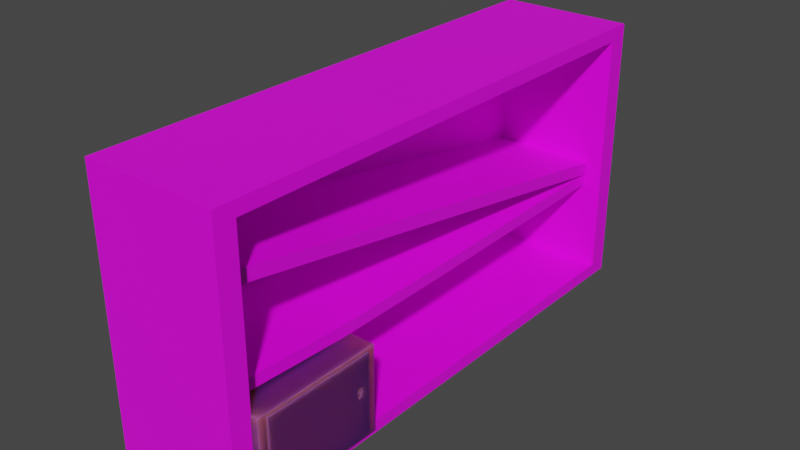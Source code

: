 # Source: Shelf.blend  (saved by Blender 3.6.13; exported with 4.5.12 LTS)
import bpy
from mathutils import Matrix  # noqa: F401  (used for matrix-valued properties, if any)

bpy.ops.wm.read_factory_settings(use_empty=True)
scene = bpy.context.scene
scene.name = 'Scene'

# ---- collections
col_collection = bpy.data.collections.new('Collection'); scene.collection.children.link(col_collection)

# ---- images (referenced by path relative to the original .blend; pixels are not part of the script)
import os
ASSET_DIR = os.environ.get("B2B_ASSET_DIR", "")  # directory of the original .blend (textures are referenced by path, not embedded)
HERE = os.path.dirname(os.path.abspath(__file__))  # packed textures are extracted next to this script under _unpacked/

def load_image(name, relpath, width, height, colorspace="sRGB"):
    """Load a texture the original file referenced (path relative to the .blend, or extracted next to this script)."""
    p = next((c for c in (os.path.join(HERE, relpath), os.path.join(ASSET_DIR, relpath)) if relpath and os.path.exists(c)), "")
    if p:
        img = bpy.data.images.load(p, check_existing=True)
        img.name = name
    else:  # same state as the original file: an image datablock whose file is absent (Cycles renders it pink)
        img = bpy.data.images.new(name, width, height)
        img.source = "FILE"
        img.filepath = "//" + (relpath or name)
    img.colorspace_settings.name = colorspace
    return img
img_albedo_4k__slxoejhp_jpg_002 = load_image('Albedo_4K__slxoejhp.jpg.002', 'Downloads/old-wooden-bookshelves/textures/Albedo_4K__slxoejhp.jpg', 1024, 1024, 'sRGB')
img_rust_jpg = load_image('rust.jpg', 'Downloads/rust.jpg', 1024, 1024, 'sRGB')
img_bright_metal_background_metallic_brushed_surface_your_design_54 = load_image('bright-metal-background-metallic-brushed-surface-your-design_54', 'Downloads/bright-metal-background-metallic-brushed-surface-your-design_547648-596.jpg.webp', 1024, 1024, 'sRGB')
img_rust_jpg_001 = load_image('rust.jpg.001', 'Downloads/rust.jpg', 1024, 1024, 'Linear CIE-XYZ D65')

# ---- materials (node trees are filled in below, after node groups)
mat_material_002 = bpy.data.materials.new('Material.002')
mat_material_002.use_transparent_shadow = False
mat_material_003 = bpy.data.materials.new('Material.003')
mat_material_003.use_transparent_shadow = False
mat_material_001 = bpy.data.materials.new('Material.001')
mat_material_001.use_transparent_shadow = False

# ---- material node trees
mat_material_002.use_nodes = True; mat_material_002.node_tree.nodes.clear()
_N = mat_material_002.node_tree.nodes; _L = mat_material_002.node_tree.links
n0 = _N.new('ShaderNodeBsdfPrincipled'); n0.name = 'Principled BSDF'; n0.location = (10, 300)
n0.distribution = 'GGX'
n0.subsurface_method = 'RANDOM_WALK_SKIN'
n0.inputs[3].default_value = 1.45
n0.inputs[27].default_value = (0.0, 0.0, 0.0, 1.0)
n0.inputs[28].default_value = 1.0
n1 = _N.new('ShaderNodeOutputMaterial'); n1.name = 'Material Output'; n1.location = (300, 300)
n2 = _N.new('ShaderNodeTexImage'); n2.name = 'Image Texture'; n2.location = (-291, 218)
n2.image = img_albedo_4k__slxoejhp_jpg_002
_L.new(n0.outputs[0], n1.inputs[0])
_L.new(n2.outputs[0], n0.inputs[0])
n1.is_active_output = True
mat_material_003.use_nodes = True; mat_material_003.node_tree.nodes.clear()
_N = mat_material_003.node_tree.nodes; _L = mat_material_003.node_tree.links
n0 = _N.new('ShaderNodeOutputMaterial'); n0.name = 'Material Output'; n0.location = (300, 300)
n1 = _N.new('ShaderNodeTexImage'); n1.name = 'Image Texture'; n1.location = (-299, 153)
n1.image = img_rust_jpg
n2 = _N.new('ShaderNodeBsdfPrincipled'); n2.name = 'Principled BSDF'; n2.location = (10, 300)
n2.distribution = 'GGX'
n2.subsurface_method = 'RANDOM_WALK_SKIN'
n2.inputs[3].default_value = 1.45
n2.inputs[8].default_value = 1.0
n2.inputs[10].default_value = 0.5
n2.inputs[27].default_value = (0.0, 0.0, 0.0, 1.0)
n2.inputs[28].default_value = 1.0
n3 = _N.new('ShaderNodeMix'); n3.name = 'Mix'; n3.location = (-160, 180)
n3.data_type = 'RGBA'
n3.inputs[6].default_value = (0.08692, 0.08692, 0.08692, 1.0)
_L.new(n2.outputs[0], n0.inputs[0])
_L.new(n1.outputs[0], n3.inputs[7])
_L.new(n3.outputs[2], n2.inputs[0])
n0.is_active_output = True
mat_material_001.use_nodes = True; mat_material_001.node_tree.nodes.clear()
_N = mat_material_001.node_tree.nodes; _L = mat_material_001.node_tree.links
n0 = _N.new('ShaderNodeOutputMaterial'); n0.name = 'Material Output'; n0.location = (348, 300)
n1 = _N.new('ShaderNodeBsdfPrincipled'); n1.name = 'Principled BSDF'; n1.location = (58, 300)
n1.distribution = 'GGX'
n1.subsurface_method = 'RANDOM_WALK_SKIN'
n1.inputs[3].default_value = 1.45
n1.inputs[8].default_value = 1.0
n1.inputs[9].default_value = (1.0, 1.0, 0.1)
n1.inputs[10].default_value = 0.1
n1.inputs[27].default_value = (0.0, 0.0, 0.0, 1.0)
n1.inputs[28].default_value = 1.0
n2 = _N.new('ShaderNodeTexImage'); n2.name = 'Image Texture'; n2.location = (-263, 192)
n2.image = img_bright_metal_background_metallic_brushed_surface_your_design_54
n3 = _N.new('ShaderNodeTexImage'); n3.name = 'Image Texture.001'; n3.location = (-583, 139)
n3.image = img_rust_jpg_001
n4 = _N.new('ShaderNodeMix'); n4.name = 'Mix'; n4.location = (-112, 180)
n4.data_type = 'RGBA'
n4.inputs[0].default_value = 0.1
n4.inputs[6].default_value = (0.01384, 0.01384, 0.01384, 1.0)
_L.new(n1.outputs[0], n0.inputs[0])
_L.new(n3.outputs[0], n2.inputs[0])
_L.new(n2.outputs[0], n4.inputs[7])
_L.new(n4.outputs[2], n1.inputs[0])
n0.is_active_output = True

# ---- world
world_world = bpy.data.worlds.new('World'); scene.world = world_world
world_world.use_nodes = True; world_world.node_tree.nodes.clear()
_N = world_world.node_tree.nodes; _L = world_world.node_tree.links
n0 = _N.new('ShaderNodeOutputWorld'); n0.name = 'World Output'; n0.location = (300, 300)
n1 = _N.new('ShaderNodeBackground'); n1.name = 'Background'; n1.location = (10, 300)
n1.inputs[0].default_value = (0.05088, 0.05088, 0.05088, 1.0)
_L.new(n1.outputs[0], n0.inputs[0])
n0.is_active_output = True
world_world.color = (0.05088, 0.05088, 0.05088)
world_world.use_sun_shadow = False
world_world.sun_shadow_jitter_overblur = 0.0

# ---- meshes
me_cube_001 = bpy.data.meshes.new('Cube.001')
me_cube_001.from_pydata([(0.4163, 1.519, 1.591), (0.4163, 1.519, 0.06702), (0.4163, -1.519, 1.591), (0.4163, -1.519, 0.06702), (-0.4183, 1.646, 1.675), (-0.4183, 1.646, -0.01006), (-0.4183, -1.646, 1.675), (-0.4183, -1.646, -0.01006), (0.4163, 1.646, 1.675), (0.4163, 1.646, -0.01006), (0.4163, -1.646, 1.675), (0.4163, -1.646, -0.01006), (-0.3434, 1.519, 1.591), (-0.3434, 1.519, 0.06702), (-0.3434, -1.519, 1.591), (-0.3434, -1.519, 0.06702), (-0.3434, 1.519, 0.6961), (-0.3434, 1.519, 0.6229), (-0.3434, -1.519, 0.6961), (-0.3434, -1.519, 0.6229), (0.3058, 1.519, 0.6961), (0.3058, 1.519, 0.6229), (0.3058, -1.519, 0.6961), (0.3058, -1.519, 0.6229), (-0.3549, 1.531, 0.7731), (-0.3549, 1.498, 0.7001), (-0.3549, -1.498, 1.288), (-0.3549, -1.531, 1.215), (0.3173, 1.531, 0.7731), (0.3173, 1.498, 0.7001), (0.3173, -1.498, 1.288), (0.3173, -1.531, 1.215), (-0.3434, 0.7594, 0.6826), (-0.3434, -4.905e-08, 0.6689), (-0.3434, -0.7594, 0.6649), (-0.3434, -0.7594, 0.5917), (-0.3434, 4.905e-08, 0.5957), (-0.3434, 0.7594, 0.6094), (0.3058, 0.7594, 0.6826), (0.3058, -4.905e-08, 0.6689), (0.3058, -0.7594, 0.6649), (0.3058, -0.7594, 0.5917), (0.3058, 4.905e-08, 0.5957), (0.3058, 0.7594, 0.6094)], [], [(8, 4, 6, 10), (11, 10, 6, 7), (7, 6, 4, 5), (5, 9, 11, 7), (3, 1, 13, 15), (5, 4, 8, 9), (0, 1, 9, 8), (3, 2, 10, 11), (2, 0, 8, 10), (1, 3, 11, 9), (13, 12, 14, 15), (2, 3, 15, 14), (0, 2, 14, 12), (1, 0, 12, 13), (35, 19, 18, 34), (41, 40, 22, 23), (34, 18, 22, 40), (17, 16, 20, 21), (37, 17, 21, 43), (18, 19, 23, 22), (25, 27, 26, 24), (29, 28, 30, 31), (24, 26, 30, 28), (25, 24, 28, 29), (27, 25, 29, 31), (26, 27, 31, 30), (19, 35, 41, 23), (35, 36, 42, 41), (36, 37, 43, 42), (16, 32, 38, 20), (32, 33, 39, 38), (33, 34, 40, 39), (21, 20, 38, 43), (43, 38, 39, 42), (42, 39, 40, 41), (17, 37, 32, 16), (37, 36, 33, 32), (36, 35, 34, 33)])
_uv = me_cube_001.uv_layers.new(name='UVMap')
_uv.uv.foreach_set('vector', [0.06183, 1.271, 0.4479, 1.271, 0.4479, 2.794, 0.06183, 2.794, 0.06183, -1.03, 0.06183, -1.809, 0.4479, -1.809, 0.4479, -1.03, 0.6327, 0.7437, 0.1374, 0.7437, 0.1374, -0.236, 0.6327, -0.236, 0.4479, 0.4922, 0.06183, 0.4922, 0.06183, -1.03, 0.4479, -1.03, 3.633e-08, 0.9762, 0.0, 0.5077, 0.1157, 0.5077, 0.1157, 0.9762, 0.4479, 0.4922, 0.4479, 1.271, 0.06183, 1.271, 0.06183, 0.4922, 0.01268, 0.4882, 0.2449, 0.4882, 0.2567, 0.5077, 1.635e-07, 0.5077, 0.2449, 0.01957, 0.01268, 0.01957, 0.0, 9.195e-08, 0.2567, 0.0, 0.01268, 0.01957, 0.01268, 0.4882, 1.635e-07, 0.5077, 0.0, 9.195e-08, 0.2449, 0.4882, 0.2449, 0.01957, 0.2567, 0.0, 0.2567, 0.5077, 0.1642, -0.2716, 0.8438, -0.2716, 0.8438, 1.1, 0.1642, 1.1, 0.4252, 0.2702, 0.4252, 0.9867, 0.07055, 0.9867, 0.07055, 0.2702, 0.7457, 0.9761, 0.7457, 0.5076, 0.8614, 0.5076, 0.8614, 0.9761, 0.5058, 1.008, 0.5058, 0.2913, 0.8605, 0.2913, 0.8605, 1.008, 0.4566, 0.8592, 0.4519, 0.9764, 0.4407, 0.9764, 0.4455, 0.8592, 0.4566, 0.8592, 0.4678, 0.8592, 0.4726, 0.9764, 0.4614, 0.9764, 0.4945, 0.845, 0.4945, 1.094, 0.2822, 1.094, 0.2822, 0.845, 0.4293, 0.7662, 0.4404, 0.7662, 0.4404, 0.8663, 0.4293, 0.8663, 0.4949, 0.3483, 0.4949, 0.09988, 0.7072, 0.09988, 0.7072, 0.3483, 0.5078, 0.8153, 0.4967, 0.8153, 0.4967, 0.7151, 0.5078, 0.7151, 0.4844, 0.511, 0.4844, 0.985, 0.4726, 0.9817, 0.4726, 0.5077, 0.4844, 0.511, 0.4962, 0.5077, 0.4962, 0.9817, 0.4844, 0.985, 0.3993, 1.274, 0.3993, -0.2363, 0.7296, -0.2363, 0.7296, 1.274, 0.4962, 0.6114, 0.5078, 0.6114, 0.5078, 0.7151, 0.4962, 0.7151, 0.2819, 0.09988, 0.2819, 1.105, 0.06205, 1.105, 0.06205, 0.09988, 0.5078, 0.6114, 0.4962, 0.6114, 0.4962, 0.5077, 0.5078, 0.5077, 0.4949, 1.094, 0.4949, 0.845, 0.7072, 0.845, 0.7072, 1.094, 0.4949, 0.845, 0.4949, 0.5967, 0.7072, 0.5967, 0.7072, 0.845, 0.4949, 0.5967, 0.4949, 0.3483, 0.7072, 0.3483, 0.7072, 0.5967, 0.4945, 0.09988, 0.4945, 0.3483, 0.2822, 0.3483, 0.2822, 0.09988, 0.4945, 0.3483, 0.4945, 0.5967, 0.2822, 0.5967, 0.2822, 0.3483, 0.4945, 0.5967, 0.4945, 0.845, 0.2822, 0.845, 0.2822, 0.5967, 0.4614, 0.5077, 0.4726, 0.5077, 0.4705, 0.6249, 0.4593, 0.6249, 0.4593, 0.6249, 0.4705, 0.6249, 0.4684, 0.7421, 0.4573, 0.7421, 0.4573, 0.7421, 0.4684, 0.7421, 0.4678, 0.8592, 0.4566, 0.8592, 0.4519, 0.5077, 0.4539, 0.6249, 0.4428, 0.6249, 0.4407, 0.5077, 0.4539, 0.6249, 0.456, 0.7421, 0.4449, 0.7421, 0.4428, 0.6249, 0.456, 0.7421, 0.4566, 0.8592, 0.4455, 0.8592, 0.4449, 0.7421])
me_cube_001.materials.append(mat_material_002)
me_cube_001.materials.append(mat_material_003)
me_cube_001.use_remesh_preserve_volume = False
me_cube_001.use_remesh_preserve_attributes = False
me_cube_001.use_mirror_vertex_groups = False
me_cube_001.update()
me_cube_002 = bpy.data.meshes.new('Cube.002')
me_cube_002.from_pydata([(-1.0, -1.0, -1.0), (-1.0, -1.0, 1.0), (-1.0, 1.0, -1.0), (-1.0, 1.0, 1.0), (1.0, -0.84, -0.84), (1.0, -0.84, 0.84), (1.0, 0.84, -0.84), (1.0, 0.84, 0.84), (1.0, 1.0, 1.0), (1.0, 1.0, -1.0), (1.0, -1.0, -1.0), (1.0, -1.0, 1.0)], [], [(0, 1, 3, 2), (2, 3, 8, 9), (10, 11, 1, 0), (2, 9, 10, 0), (8, 3, 1, 11), (7, 6, 9, 8), (6, 4, 10, 9), (5, 7, 8, 11), (4, 5, 11, 10)])
_uv = me_cube_002.uv_layers.new(name='UVMap')
_uv.uv.foreach_set('vector', [0.375, 0.0, 0.625, 0.0, 0.625, 0.25, 0.375, 0.25, 0.375, 0.25, 0.625, 0.25, 0.625, 0.5, 0.375, 0.5, 0.375, 0.75, 0.625, 0.75, 0.625, 1.0, 0.375, 1.0, 0.125, 0.5, 0.375, 0.5, 0.375, 0.75, 0.125, 0.75, 0.625, 0.5, 0.875, 0.5, 0.875, 0.75, 0.625, 0.75, 0.605, 0.52, 0.395, 0.52, 0.375, 0.5, 0.625, 0.5, 0.395, 0.52, 0.395, 0.73, 0.375, 0.75, 0.375, 0.5, 0.605, 0.73, 0.605, 0.52, 0.625, 0.5, 0.625, 0.75, 0.395, 0.73, 0.605, 0.73, 0.625, 0.75, 0.375, 0.75])
me_cube_002.materials.append(mat_material_001)
me_cube_002.update()
me_cube = bpy.data.meshes.new('Cube')
me_cube.from_pydata([(-1.0, -1.0, -1.0), (-1.0, -1.0, 1.0), (-1.0, 1.0, -1.0), (-1.0, 1.0, 1.0), (1.0, -1.0, -1.0), (1.0, -1.0, 1.0), (1.0, 1.0, -1.0), (1.0, 1.0, 1.0), (-1.0, 0.7225, 0.2), (-1.0, 0.7236, 0.1844), (-1.0, 0.7236, 0.2156), (-1.0, 0.7321, 0.1556), (-1.0, 0.7321, 0.2444), (-1.0, 0.7269, 0.1694), (-1.0, 0.7269, 0.2306), (-1.0, 0.7479, 0.1335), (-1.0, 0.7479, 0.2665), (-1.0, 0.7685, 0.2785), (-1.0, 0.7578, 0.2739), (-1.0, 0.7393, 0.1434), (-1.0, 0.7393, 0.2566), (-1.0, 0.7908, 0.2785), (-1.0, 0.8114, 0.1335), (-1.0, 0.8114, 0.2665), (-1.0, 0.8015, 0.2739), (-1.0, 0.8272, 0.1556), (-1.0, 0.8272, 0.2444), (-1.0, 0.8368, 0.2), (-1.0, 0.8357, 0.1844), (-1.0, 0.8357, 0.2156), (-1.0, 0.8325, 0.1694), (-1.0, 0.8325, 0.2306), (-1.0, 0.8201, 0.1434), (-1.0, 0.8201, 0.2566), (-1.0, 0.7797, 0.28), (1.0, 0.7225, 0.2), (1.0, 0.7236, 0.1844), (1.0, 0.7236, 0.2156), (1.0, 0.7321, 0.1556), (1.0, 0.7321, 0.2444), (1.0, 0.7269, 0.1694), (1.0, 0.7269, 0.2306), (1.0, 0.7479, 0.1335), (1.0, 0.7479, 0.2665), (1.0, 0.7685, 0.2785), (1.0, 0.7578, 0.2739), (1.0, 0.7393, 0.1434), (1.0, 0.7393, 0.2566), (1.0, 0.7908, 0.2785), (1.0, 0.8114, 0.1335), (1.0, 0.8114, 0.2665), (1.0, 0.8015, 0.2739), (1.0, 0.8272, 0.1556), (1.0, 0.8272, 0.2444), (1.0, 0.8368, 0.2), (1.0, 0.8357, 0.1844), (1.0, 0.8357, 0.2156), (1.0, 0.8325, 0.1694), (1.0, 0.8325, 0.2306), (1.0, 0.8201, 0.1434), (1.0, 0.8201, 0.2566), (1.0, 0.7797, 0.28), (-1.0, 0.8057, 0.04191), (-1.0, 0.7511, 0.04191), (-1.0, 0.7511, 0.1311), (-1.0, 0.8082, 0.04191), (-1.0, 0.8082, 0.1311), (1.0, 0.8082, 0.04191), (1.0, 0.8057, 0.04191), (1.0, 0.8082, 0.1311), (1.0, 0.7511, 0.1311), (1.0, 0.7511, 0.04191)], [], [(62, 2, 0, 1, 3, 21, 34, 17, 18, 16, 20, 12, 14, 10, 8, 9, 13, 11, 19, 15, 64, 63), (22, 32, 25, 30, 28, 27, 29, 31, 26, 33, 23, 24, 21, 3, 2, 62, 65, 66), (2, 3, 7, 6), (6, 7, 48, 51, 50, 60, 53, 58, 56, 54, 55, 57, 52, 59, 49, 69, 67, 68), (42, 46, 38, 40, 36, 35, 37, 41, 39, 47, 43, 45, 44, 61, 48, 7, 5, 4, 6, 68, 71, 70), (4, 5, 1, 0), (2, 6, 4, 0), (7, 3, 1, 5), (27, 28, 55, 54), (28, 30, 57, 55), (30, 25, 52, 57), (25, 32, 59, 52), (32, 22, 49, 59), (69, 49, 22, 66), (64, 15, 42, 70), (19, 46, 42, 15), (11, 38, 46, 19), (13, 40, 38, 11), (9, 36, 40, 13), (8, 35, 36, 9), (10, 37, 35, 8), (14, 41, 37, 10), (12, 39, 41, 14), (20, 47, 39, 12), (16, 43, 47, 20), (18, 45, 43, 16), (17, 44, 45, 18), (34, 61, 44, 17), (21, 48, 61, 34), (24, 51, 48, 21), (23, 50, 51, 24), (23, 33, 60, 50), (33, 26, 53, 60), (26, 31, 58, 53), (31, 29, 56, 58), (29, 27, 54, 56), (66, 65, 67, 69), (71, 63, 64, 70), (68, 67, 65, 62, 63, 71)])
_uv = me_cube.uv_layers.new(name='UVMap')
_uv.uv.foreach_set('vector', [0.5052, 0.2257, 0.375, 0.25, 0.375, 0.0, 0.625, 0.0, 0.625, 0.25, 0.5348, 0.2239, 0.535, 0.2225, 0.5348, 0.2211, 0.5342, 0.2197, 0.5333, 0.2185, 0.5321, 0.2174, 0.5306, 0.2165, 0.5288, 0.2159, 0.527, 0.2155, 0.525, 0.2153, 0.523, 0.2155, 0.5212, 0.2159, 0.5194, 0.2165, 0.5179, 0.2174, 0.5167, 0.2185, 0.5164, 0.2189, 0.5052, 0.2189, 0.5167, 0.2264, 0.5179, 0.2275, 0.5194, 0.2284, 0.5212, 0.2291, 0.523, 0.2295, 0.525, 0.2296, 0.527, 0.2295, 0.5288, 0.2291, 0.5306, 0.2284, 0.5321, 0.2275, 0.5333, 0.2264, 0.5342, 0.2252, 0.5348, 0.2239, 0.625, 0.25, 0.375, 0.25, 0.5052, 0.2257, 0.5052, 0.226, 0.5164, 0.226, 0.375, 0.25, 0.625, 0.25, 0.625, 0.5, 0.375, 0.5, 0.375, 0.5, 0.625, 0.5, 0.5348, 0.5261, 0.5342, 0.5248, 0.5333, 0.5236, 0.5321, 0.5225, 0.5306, 0.5216, 0.5288, 0.5209, 0.527, 0.5205, 0.525, 0.5204, 0.523, 0.5205, 0.5212, 0.5209, 0.5194, 0.5216, 0.5179, 0.5225, 0.5167, 0.5236, 0.5164, 0.524, 0.5052, 0.524, 0.5052, 0.5243, 0.5167, 0.5315, 0.5179, 0.5326, 0.5194, 0.5335, 0.5212, 0.5341, 0.523, 0.5345, 0.525, 0.5347, 0.527, 0.5345, 0.5288, 0.5341, 0.5306, 0.5335, 0.5321, 0.5326, 0.5333, 0.5315, 0.5342, 0.5303, 0.5348, 0.5289, 0.535, 0.5275, 0.5348, 0.5261, 0.625, 0.5, 0.625, 0.75, 0.375, 0.75, 0.375, 0.5, 0.5052, 0.5243, 0.5052, 0.5311, 0.5164, 0.5311, 0.375, 0.75, 0.625, 0.75, 0.625, 1.0, 0.375, 1.0, 0.125, 0.5, 0.375, 0.5, 0.375, 0.75, 0.125, 0.75, 0.625, 0.5, 0.875, 0.5, 0.875, 0.75, 0.625, 0.75, 1.0, 0.688, 0.9688, 0.688, 0.9688, 0.7505, 1.0, 0.7505, 0.9688, 0.688, 0.9375, 0.688, 0.9375, 0.7505, 0.9688, 0.7505, 0.9375, 0.688, 0.9062, 0.688, 0.9062, 0.7505, 0.9375, 0.7505, 0.9062, 0.688, 0.875, 0.688, 0.875, 0.7505, 0.9062, 0.7505, 0.875, 0.688, 0.8438, 0.688, 0.8438, 0.7505, 0.875, 0.7505, 0.8337, 0.7505, 0.8438, 0.7505, 0.8438, 0.688, 0.8337, 0.688, 0.6663, 0.688, 0.6562, 0.688, 0.6562, 0.7505, 0.6663, 0.7505, 0.625, 0.688, 0.625, 0.7505, 0.6562, 0.7505, 0.6562, 0.688, 0.5938, 0.688, 0.5938, 0.7505, 0.625, 0.7505, 0.625, 0.688, 0.5625, 0.688, 0.5625, 0.7505, 0.5938, 0.7505, 0.5938, 0.688, 0.5312, 0.688, 0.5312, 0.7505, 0.5625, 0.7505, 0.5625, 0.688, 0.5, 0.688, 0.5, 0.7505, 0.5312, 0.7505, 0.5312, 0.688, 0.4688, 0.688, 0.4688, 0.7505, 0.5, 0.7505, 0.5, 0.688, 0.4375, 0.688, 0.4375, 0.7505, 0.4688, 0.7505, 0.4688, 0.688, 0.4062, 0.688, 0.4062, 0.7505, 0.4375, 0.7505, 0.4375, 0.688, 0.375, 0.688, 0.375, 0.7505, 0.4062, 0.7505, 0.4062, 0.688, 0.3438, 0.688, 0.3438, 0.7505, 0.375, 0.7505, 0.375, 0.688, 0.3125, 0.688, 0.3125, 0.7505, 0.3438, 0.7505, 0.3438, 0.688, 0.2812, 0.688, 0.2812, 0.7505, 0.3125, 0.7505, 0.3125, 0.688, 0.25, 0.688, 0.25, 0.7505, 0.2812, 0.7505, 0.2812, 0.688, 0.2188, 0.688, 0.2188, 0.7505, 0.25, 0.7505, 0.25, 0.688, 0.1875, 0.688, 0.1875, 0.7505, 0.2188, 0.7505, 0.2188, 0.688, 0.1562, 0.688, 0.1562, 0.7505, 0.1875, 0.7505, 0.1875, 0.688, 0.1562, 0.688, 0.125, 0.688, 0.125, 0.7505, 0.1562, 0.7505, 0.125, 0.688, 0.09375, 0.688, 0.09375, 0.7505, 0.125, 0.7505, 0.09375, 0.688, 0.0625, 0.688, 0.0625, 0.7505, 0.09375, 0.7505, 0.0625, 0.688, 0.03125, 0.688, 0.03125, 0.7505, 0.0625, 0.7505, 0.03125, 0.688, 0.0, 0.688, 0.0, 0.7505, 0.03125, 0.7505, 0.5608, 0.344, 0.375, 0.344, 0.375, 0.3752, 0.5608, 0.3752, 0.375, 0.8748, 0.375, 0.906, 0.5608, 0.906, 0.5608, 0.8748, 0.2502, 0.5113, 0.2502, 0.5, 0.219, 0.5, 0.219, 0.5113, 0.219, 0.75, 0.2502, 0.75])
me_cube.materials.append(mat_material_001)
me_cube.materials.append(mat_material_003)
me_cube.update()

# ---- objects
ob_cube_001 = bpy.data.objects.new('Cube.001', me_cube_001)
ob_cube = bpy.data.objects.new('Cube', me_cube_002)
ob_cube_002 = bpy.data.objects.new('Cube.002', me_cube)

# ---- transforms, parenting, visibility, modifiers, constraints
ob_cube_001.location = (0.0, 0.0, 0.0)
ob_cube_001.lock_rotations_4d = False
ob_cube_001.empty_display_type = 'ARROWS'
ob_cube_001.lineart.crease_threshold = 0.0
ob_cube.location = (0.06124, -1.124, 0.3279)
ob_cube.scale = (0.4, 0.4, 0.265)
ob_cube_002.location = (0.424, -1.124, 0.3279)
ob_cube_002.scale = (0.05, 0.35, 0.25)

# ---- collection membership
col_collection.objects.link(ob_cube_001)
col_collection.objects.link(ob_cube)
col_collection.objects.link(ob_cube_002)

# ---- scene / render settings (as saved in the file)
scene.frame_start = 1; scene.frame_end = 250; scene.frame_set(1)
scene.render.engine = 'BLENDER_EEVEE_NEXT'
scene.cycles.use_denoising = False
scene.cycles.samples = 128
scene.cycles.sampling_pattern = 'TABULATED_SOBOL'
scene.cycles.use_adaptive_sampling = False
scene.cycles.use_light_tree = False
scene.view_settings.view_transform = 'Filmic'
bpy.context.view_layer.update()

# ---- added for rendering (the .blend has no active camera and no usable light): camera, sun
cam_auto = bpy.data.cameras.new('AutoCamera')
cam_auto.lens = 50.0
cam_auto.sensor_width = 36.0
cam_auto.clip_end = 1000.0
ob_auto_camera = bpy.data.objects.new('AutoCamera', cam_auto)
scene.collection.objects.link(ob_auto_camera)
ob_auto_camera.location = (3.54703, -4.22305, 3.64766)
ob_auto_camera.rotation_euler = (1.09748, -7.21219e-08, 0.694738)
scene.camera = ob_auto_camera
light_auto_sun = bpy.data.lights.new('AutoSun', 'SUN')
light_auto_sun.energy = 3.0
light_auto_sun.angle = 0.0523599
ob_auto_sun = bpy.data.objects.new('AutoSun', light_auto_sun)
scene.collection.objects.link(ob_auto_sun)
ob_auto_sun.rotation_euler = (0.872665, 0.174533, 0.523599)
bpy.context.view_layer.update()
